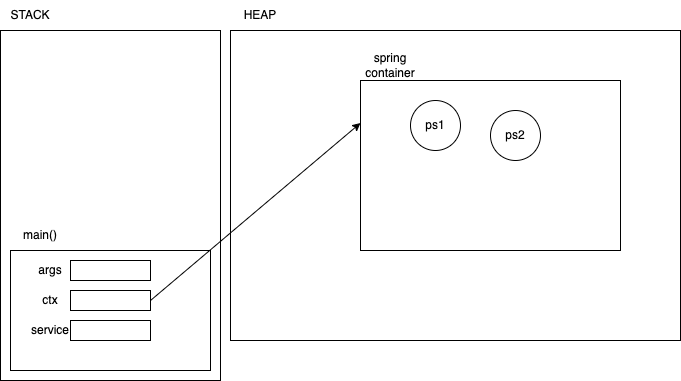

The diagram above was exported from draw.io. Its source (the exported page's mxGraphModel, read from the mxfile embedded in the PNG):
<mxGraphModel dx="840" dy="392" grid="1" gridSize="10" guides="1" tooltips="1" connect="1" arrows="1" fold="1" page="1" pageScale="1" pageWidth="827" pageHeight="1169" math="0" shadow="0">
  <root>
    <mxCell id="0" />
    <mxCell id="1" parent="0" />
    <mxCell id="2" value="" style="rounded=0;whiteSpace=wrap;html=1;" vertex="1" parent="1">
      <mxGeometry x="60" y="40" width="220" height="350" as="geometry" />
    </mxCell>
    <mxCell id="3" value="" style="rounded=0;whiteSpace=wrap;html=1;" vertex="1" parent="1">
      <mxGeometry x="70" y="260" width="200" height="120" as="geometry" />
    </mxCell>
    <mxCell id="4" value="main()" style="text;html=1;strokeColor=none;fillColor=none;align=center;verticalAlign=middle;whiteSpace=wrap;rounded=0;" vertex="1" parent="1">
      <mxGeometry x="70" y="230" width="60" height="30" as="geometry" />
    </mxCell>
    <mxCell id="5" value="args" style="text;html=1;strokeColor=none;fillColor=none;align=center;verticalAlign=middle;whiteSpace=wrap;rounded=0;" vertex="1" parent="1">
      <mxGeometry x="90" y="270" width="40" height="20" as="geometry" />
    </mxCell>
    <mxCell id="6" value="" style="rounded=0;whiteSpace=wrap;html=1;" vertex="1" parent="1">
      <mxGeometry x="130" y="270" width="80" height="20" as="geometry" />
    </mxCell>
    <mxCell id="7" value="" style="rounded=0;whiteSpace=wrap;html=1;" vertex="1" parent="1">
      <mxGeometry x="130" y="300" width="80" height="20" as="geometry" />
    </mxCell>
    <mxCell id="8" value="ctx" style="text;html=1;strokeColor=none;fillColor=none;align=center;verticalAlign=middle;whiteSpace=wrap;rounded=0;" vertex="1" parent="1">
      <mxGeometry x="90" y="300" width="40" height="20" as="geometry" />
    </mxCell>
    <mxCell id="9" value="STACK" style="text;html=1;strokeColor=none;fillColor=none;align=center;verticalAlign=middle;whiteSpace=wrap;rounded=0;" vertex="1" parent="1">
      <mxGeometry x="60" y="10" width="60" height="30" as="geometry" />
    </mxCell>
    <mxCell id="10" value="HEAP" style="text;html=1;strokeColor=none;fillColor=none;align=center;verticalAlign=middle;whiteSpace=wrap;rounded=0;" vertex="1" parent="1">
      <mxGeometry x="290" y="10" width="60" height="30" as="geometry" />
    </mxCell>
    <mxCell id="11" value="" style="rounded=0;whiteSpace=wrap;html=1;" vertex="1" parent="1">
      <mxGeometry x="290" y="40" width="450" height="310" as="geometry" />
    </mxCell>
    <mxCell id="12" value="" style="rounded=0;whiteSpace=wrap;html=1;" vertex="1" parent="1">
      <mxGeometry x="420" y="90" width="260" height="170" as="geometry" />
    </mxCell>
    <mxCell id="13" value="spring container" style="text;html=1;strokeColor=none;fillColor=none;align=center;verticalAlign=middle;whiteSpace=wrap;rounded=0;" vertex="1" parent="1">
      <mxGeometry x="420" y="60" width="60" height="30" as="geometry" />
    </mxCell>
    <mxCell id="14" value="ps1" style="ellipse;whiteSpace=wrap;html=1;aspect=fixed;" vertex="1" parent="1">
      <mxGeometry x="470" y="110" width="50" height="50" as="geometry" />
    </mxCell>
    <mxCell id="15" style="edgeStyle=none;html=1;exitX=1;exitY=0.5;exitDx=0;exitDy=0;entryX=0;entryY=0.25;entryDx=0;entryDy=0;" edge="1" parent="1" source="7" target="12">
      <mxGeometry relative="1" as="geometry" />
    </mxCell>
    <mxCell id="16" value="service" style="text;html=1;strokeColor=none;fillColor=none;align=center;verticalAlign=middle;whiteSpace=wrap;rounded=0;" vertex="1" parent="1">
      <mxGeometry x="90" y="330" width="40" height="20" as="geometry" />
    </mxCell>
    <mxCell id="17" value="" style="rounded=0;whiteSpace=wrap;html=1;" vertex="1" parent="1">
      <mxGeometry x="130" y="330" width="80" height="20" as="geometry" />
    </mxCell>
    <mxCell id="19" value="ps2" style="ellipse;whiteSpace=wrap;html=1;aspect=fixed;" vertex="1" parent="1">
      <mxGeometry x="550" y="120" width="50" height="50" as="geometry" />
    </mxCell>
  </root>
</mxGraphModel>